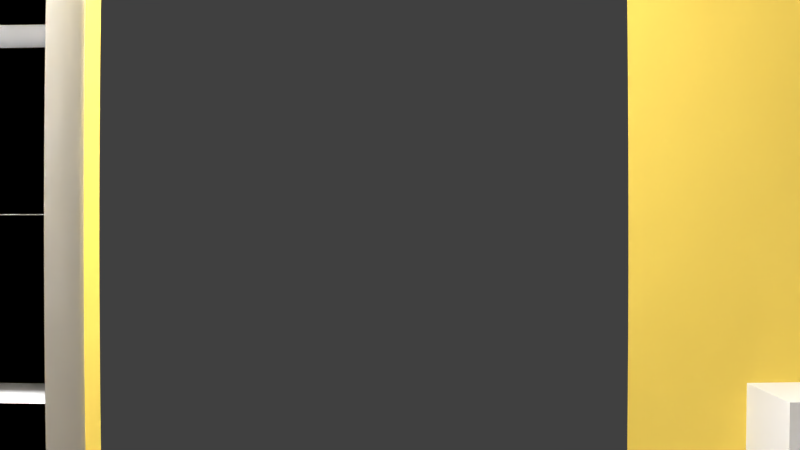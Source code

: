 # Source: corridor1.blend  (saved by Blender 2.76.0; exported with 4.5.12 LTS)
import bpy
from mathutils import Matrix  # noqa: F401  (used for matrix-valued properties, if any)

bpy.ops.wm.read_factory_settings(use_empty=True)
scene = bpy.context.scene
scene.name = 'Scene'

# ---- collections
col_collection_1 = bpy.data.collections.new('Collection 1'); scene.collection.children.link(col_collection_1)

# ---- materials (node trees are filled in below, after node groups)
mat_yellow = bpy.data.materials.new('yellow')
mat_yellow.alpha_threshold = 0.0
mat_yellow.use_transparent_shadow = False
mat_yellow.diffuse_color = (0.8, 0.5972, 0.1111, 1.0)
mat_yellow.roughness = 0.5
mat_white = bpy.data.materials.new('white')
mat_white.alpha_threshold = 0.0
mat_white.use_transparent_shadow = False
mat_white.preview_render_type = 'CUBE'
mat_white.diffuse_color = (0.8007, 0.8007, 0.8007, 1.0)
mat_white.roughness = 0.5
mat_brown = bpy.data.materials.new('brown')
mat_brown.alpha_threshold = 0.0
mat_brown.use_transparent_shadow = False
mat_brown.diffuse_color = (0.1845, 0.09227, 0.01198, 1.0)
mat_brown.roughness = 0.5

# ---- material node trees

# ---- world
world_world = bpy.data.worlds.new('World'); scene.world = world_world
world_world.color = (0.05088, 0.05088, 0.05088)
world_world.use_sun_shadow = False
world_world.sun_shadow_jitter_overblur = 0.0
world_world.cycles.sampling_method = 'MANUAL'
world_world.cycles.sample_map_resolution = 256

# ---- cameras
cam_camera = bpy.data.cameras.new('Camera')
cam_camera.type = 'PANO'
cam_camera.sensor_fit = 'HORIZONTAL'
cam_camera.clip_end = 100.0
cam_camera.lens = 2.5
cam_camera.sensor_width = 4.5
cam_camera.sensor_height = 3.37
cam_camera.ortho_scale = 7.314
cam_camera.dof.focus_distance = 0.0
cam_camera.dof.aperture_fstop = 128.0

# ---- lights
light_area = bpy.data.lights.new('Area', 'POINT')
light_area.transmission_factor = 0.0
light_area.energy = 100.0
light_area.shadow_buffer_clip_start = 0.5
light_area.shadow_soft_size = 0.1
light_area.shadow_maximum_resolution = 0.006
light_area.use_absolute_resolution = True
light_area.cycles.use_multiple_importance_sampling = False

# ---- meshes
me_cube_003 = bpy.data.meshes.new('Cube.003')
me_cube_003.from_pydata([(-0.5, -0.5, -0.5), (-0.5, -0.5, 0.5), (-0.5, 0.5, -0.5), (-0.5, 0.5, 0.5), (0.5, -0.5, -0.5), (0.5, -0.5, 0.5), (0.5, 0.5, -0.5), (0.5, 0.5, 0.5), (-0.5, -0.5, 0.055), (-0.5, 0.5, 0.055), (0.5, 0.5, 0.055), (0.5, -0.5, 0.055), (-0.5, -0.5, 0.2033), (-0.5, -0.5, 0.3517), (-0.5, 0.5, 0.3517), (-0.5, 0.5, 0.2033), (0.5, 0.5, 0.3517), (0.5, 0.5, 0.2033), (0.5, -0.5, 0.3517), (0.5, -0.5, 0.2033), (-0.5, 0.5, -0.2058), (0.5, 0.5, -0.2058), (0.5, -0.5, -0.2058), (-0.5, -0.5, -0.2058), (-0.5, -0.5, -0.07542), (-0.5, 0.5, -0.07542), (0.5, 0.5, -0.07542), (0.5, -0.5, -0.07542)], [], [(23, 20, 2, 0), (20, 21, 6, 2), (21, 22, 4, 6), (22, 23, 0, 4), (0, 2, 6, 4), (5, 7, 3, 1), (19, 12, 8, 11), (13, 14, 16, 18), (15, 17, 10, 9), (12, 15, 9, 8), (1, 3, 14, 13), (13, 14, 15, 12), (3, 7, 16, 14), (14, 16, 17, 15), (12, 15, 17, 19), (11, 8, 9, 10), (5, 1, 13, 18), (18, 13, 12, 19), (27, 24, 23, 22), (23, 20, 21, 22), (25, 26, 21, 20), (24, 25, 20, 23), (8, 9, 25, 24), (9, 10, 26, 25), (24, 25, 26, 27), (11, 8, 24, 27)])
me_cube_003.use_remesh_preserve_volume = False
me_cube_003.use_remesh_preserve_attributes = False
me_cube_003.use_mirror_vertex_groups = False
me_cube_003.update()
me_cube_002 = bpy.data.meshes.new('Cube.002')
me_cube_002.from_pydata([(-0.5, -0.5, -0.5), (-0.5, -0.5, 0.5), (-0.5, 0.5, -0.5), (-0.5, 0.5, 0.5), (0.5, -0.5, -0.5), (0.5, -0.5, 0.5), (-0.025, 0.5, 0.5), (-0.025, 0.5, -0.5), (-0.025, -0.5, 0.5), (-0.025, -0.5, -0.5), (-0.5, -0.025, 0.5), (-0.5, -0.025, -0.5), (0.5, -0.025, 0.5), (0.5, -0.025, -0.5), (-0.025, -0.025, 0.5), (-0.025, -0.025, -0.5)], [], [(10, 3, 2, 11), (12, 13, 7, 6), (12, 5, 4, 13), (8, 1, 0, 9), (13, 15, 7), (14, 6, 3, 10), (12, 6, 14), (11, 2, 7, 15), (5, 8, 9, 4), (3, 6, 7, 2), (0, 11, 15, 9), (5, 12, 14, 8), (8, 14, 10, 1), (9, 15, 13, 4), (1, 10, 11, 0)])
me_cube_002.use_remesh_preserve_volume = False
me_cube_002.use_remesh_preserve_attributes = False
me_cube_002.use_mirror_vertex_groups = False
me_cube_002.update()
me_cube_001 = bpy.data.meshes.new('Cube.001')
me_cube_001.from_pydata([(-0.5, -0.5, -0.5), (-0.5, -0.5, 0.5), (-0.5, 0.5, -0.5), (-0.5, 0.5, 0.5), (0.5, -0.5, -0.5), (0.5, -0.5, 0.5), (0.5, 0.5, -0.5), (0.5, 0.5, 0.5)], [], [(1, 3, 2, 0), (3, 7, 6, 2), (7, 5, 4, 6), (5, 1, 0, 4), (0, 2, 6, 4), (5, 7, 3, 1)])
me_cube_001.use_remesh_preserve_volume = False
me_cube_001.use_remesh_preserve_attributes = False
me_cube_001.use_mirror_vertex_groups = False
me_cube_001.update()
me_cube = bpy.data.meshes.new('Cube')
me_cube.from_pydata([(-1.0, -1.0, -1.0), (-1.0, -1.0, 1.0), (-1.0, 1.0, -1.0), (-1.0, 1.0, 1.0), (1.0, -1.0, -1.0), (1.0, -1.0, 1.0), (1.0, 1.0, -1.0), (1.0, 1.0, 1.0), (-1.0, -1.0, 0.11), (-1.0, 1.0, 0.11), (1.0, 1.0, 0.11), (1.0, -1.0, 0.11), (-1.0, -1.0, 0.4067), (-1.0, -1.0, 0.7033), (-1.0, 1.0, 0.7033), (-1.0, 1.0, 0.4067), (1.0, 1.0, 0.7033), (1.0, 1.0, 0.4067), (1.0, -1.0, 0.7033), (1.0, -1.0, 0.4067)], [], [(8, 9, 2, 0), (9, 10, 6, 2), (10, 11, 4, 6), (11, 8, 0, 4), (0, 2, 6, 4), (5, 7, 3, 1), (13, 14, 16, 18), (17, 19, 11, 10), (15, 17, 10, 9), (12, 15, 9, 8), (1, 3, 14, 13), (13, 14, 15, 12), (3, 7, 16, 14), (14, 16, 17, 15), (7, 5, 18, 16), (16, 18, 19, 17), (12, 15, 17, 19), (11, 8, 9, 10)])
me_cube.use_remesh_preserve_volume = False
me_cube.use_remesh_preserve_attributes = False
me_cube.use_mirror_vertex_groups = False
me_cube.update()
me_east_wall_top_mesh_001 = bpy.data.meshes.new('east_wall_top mesh.001')
me_east_wall_top_mesh_001.from_pydata([(1.005, 3.7, 2.05), (1.95, 3.7, 2.05), (1.95, 3.7, 2.51), (1.005, 3.7, 2.51), (1.005, 3.7, 2.05)], [], [(0, 1, 2, 3, 4)])
me_east_wall_top_mesh_001.materials.append(mat_yellow)
me_east_wall_top_mesh_001.use_remesh_preserve_volume = False
me_east_wall_top_mesh_001.use_remesh_preserve_attributes = False
me_east_wall_top_mesh_001.use_mirror_vertex_groups = False
me_east_wall_top_mesh_001.update()
me_east_wall_left_mesh_004 = bpy.data.meshes.new('east_wall_left mesh.004')
me_east_wall_left_mesh_004.from_pydata([(0.0, 3.7, 0.0), (1.005, 3.7, 0.0), (1.005, 3.7, 2.51), (0.0, 3.7, 2.51), (0.0, 3.7, 0.0)], [], [(0, 1, 2, 3, 4)])
me_east_wall_left_mesh_004.materials.append(mat_yellow)
me_east_wall_left_mesh_004.use_remesh_preserve_volume = False
me_east_wall_left_mesh_004.use_remesh_preserve_attributes = False
me_east_wall_left_mesh_004.use_mirror_vertex_groups = False
me_east_wall_left_mesh_004.update()
me_bathroom_wall_side_mesh_006 = bpy.data.meshes.new('bathroom_wall_side mesh.006')
me_bathroom_wall_side_mesh_006.from_pydata([(2.485, 0.96, 0.0), (1.95, 0.96, 0.0), (1.95, 0.96, 2.51), (2.485, 0.96, 2.51), (2.485, 0.96, 0.0)], [], [(0, 1, 2, 3, 4)])
me_bathroom_wall_side_mesh_006.materials.append(mat_yellow)
me_bathroom_wall_side_mesh_006.use_remesh_preserve_volume = False
me_bathroom_wall_side_mesh_006.use_remesh_preserve_attributes = False
me_bathroom_wall_side_mesh_006.use_mirror_vertex_groups = False
me_bathroom_wall_side_mesh_006.update()
me_bathroom_wall_top_mesh_008 = bpy.data.meshes.new('bathroom_wall_top mesh.008')
me_bathroom_wall_top_mesh_008.from_pydata([(3.43, 0.96, 2.05), (2.485, 0.96, 2.05), (2.485, 0.96, 2.51), (3.43, 0.96, 2.51), (3.43, 0.96, 2.05)], [], [(0, 1, 2, 3, 4)])
me_bathroom_wall_top_mesh_008.materials.append(mat_yellow)
me_bathroom_wall_top_mesh_008.use_remesh_preserve_volume = False
me_bathroom_wall_top_mesh_008.use_remesh_preserve_attributes = False
me_bathroom_wall_top_mesh_008.use_mirror_vertex_groups = False
me_bathroom_wall_top_mesh_008.update()
me_west_wall_right_mesh_009 = bpy.data.meshes.new('west_wall_right mesh.009')
me_west_wall_right_mesh_009.from_pydata([(0.92, 0.0, 0.0), (0.0, 0.0, 0.0), (0.0, 0.0, 2.51), (0.92, 0.0, 2.51), (0.92, 0.0, 0.0)], [], [(0, 1, 2, 3, 4)])
me_west_wall_right_mesh_009.materials.append(mat_yellow)
me_west_wall_right_mesh_009.use_remesh_preserve_volume = False
me_west_wall_right_mesh_009.use_remesh_preserve_attributes = False
me_west_wall_right_mesh_009.use_mirror_vertex_groups = False
me_west_wall_right_mesh_009.update()
me_west_wall_top_mesh_011 = bpy.data.meshes.new('west_wall_top mesh.011')
me_west_wall_top_mesh_011.from_pydata([(1.97, 0.0, 2.05), (0.92, 0.0, 2.05), (0.92, 0.0, 2.51), (1.97, 0.0, 2.51), (1.97, 0.0, 2.05)], [], [(0, 1, 2, 3, 4)])
me_west_wall_top_mesh_011.materials.append(mat_yellow)
me_west_wall_top_mesh_011.use_remesh_preserve_volume = False
me_west_wall_top_mesh_011.use_remesh_preserve_attributes = False
me_west_wall_top_mesh_011.use_mirror_vertex_groups = False
me_west_wall_top_mesh_011.update()
me_west_wall_left_mesh_012 = bpy.data.meshes.new('west_wall_left mesh.012')
me_west_wall_left_mesh_012.from_pydata([(3.43, 0.0, 0.0), (1.97, 0.0, 0.0), (1.97, 0.0, 2.51), (3.43, 0.0, 2.51), (3.43, 0.0, 0.0)], [], [(0, 1, 2, 3, 4)])
me_west_wall_left_mesh_012.materials.append(mat_yellow)
me_west_wall_left_mesh_012.use_remesh_preserve_volume = False
me_west_wall_left_mesh_012.use_remesh_preserve_attributes = False
me_west_wall_left_mesh_012.use_mirror_vertex_groups = False
me_west_wall_left_mesh_012.update()
me_south_wall_right_mesh_015 = bpy.data.meshes.new('south_wall_right mesh.015')
me_south_wall_right_mesh_015.from_pydata([(1.95, 3.62, 0.0), (1.95, 3.7, 0.0), (1.95, 3.7, 2.51), (1.95, 3.62, 2.51), (1.95, 3.62, 0.0)], [], [(0, 1, 2, 3, 4)])
me_south_wall_right_mesh_015.materials.append(mat_yellow)
me_south_wall_right_mesh_015.use_remesh_preserve_volume = False
me_south_wall_right_mesh_015.use_remesh_preserve_attributes = False
me_south_wall_right_mesh_015.use_mirror_vertex_groups = False
me_south_wall_right_mesh_015.update()
me_south_wall_top_mesh_015 = bpy.data.meshes.new('south_wall_top mesh.015')
me_south_wall_top_mesh_015.from_pydata([(1.95, 2.62, 2.05), (1.95, 3.62, 2.05), (1.95, 3.62, 2.51), (1.95, 2.62, 2.51), (1.95, 2.62, 2.05)], [], [(0, 1, 2, 3, 4)])
me_south_wall_top_mesh_015.materials.append(mat_yellow)
me_south_wall_top_mesh_015.use_remesh_preserve_volume = False
me_south_wall_top_mesh_015.use_remesh_preserve_attributes = False
me_south_wall_top_mesh_015.use_mirror_vertex_groups = False
me_south_wall_top_mesh_015.update()
me_south_wall_left_mesh_015 = bpy.data.meshes.new('south_wall_left mesh.015')
me_south_wall_left_mesh_015.from_pydata([(1.95, 0.96, 0.0), (1.95, 2.62, 0.0), (1.95, 2.62, 2.51), (1.95, 0.96, 2.51), (1.95, 0.96, 0.0)], [], [(0, 1, 2, 3, 4)])
me_south_wall_left_mesh_015.materials.append(mat_yellow)
me_south_wall_left_mesh_015.use_remesh_preserve_volume = False
me_south_wall_left_mesh_015.use_remesh_preserve_attributes = False
me_south_wall_left_mesh_015.use_mirror_vertex_groups = False
me_south_wall_left_mesh_015.update()
me_outer_wall_right_mesh_015 = bpy.data.meshes.new('outer_wall_right mesh.015')
me_outer_wall_right_mesh_015.from_pydata([(0.0, 2.43, 0.0), (0.0, 3.7, 0.0), (0.0, 3.7, 2.51), (0.0, 2.43, 2.51), (0.0, 2.43, 0.0)], [], [(0, 1, 2, 3, 4)])
me_outer_wall_right_mesh_015.materials.append(mat_yellow)
me_outer_wall_right_mesh_015.use_remesh_preserve_volume = False
me_outer_wall_right_mesh_015.use_remesh_preserve_attributes = False
me_outer_wall_right_mesh_015.use_mirror_vertex_groups = False
me_outer_wall_right_mesh_015.update()
me_outer_wall_top_mesh_015 = bpy.data.meshes.new('outer_wall_top mesh.015')
me_outer_wall_top_mesh_015.from_pydata([(0.0, 1.43, 2.51), (0.0, 2.43, 2.51), (0.0, 2.43, 2.05), (0.0, 1.43, 2.05), (0.0, 1.43, 2.51)], [], [(0, 1, 2, 3, 4)])
me_outer_wall_top_mesh_015.materials.append(mat_yellow)
me_outer_wall_top_mesh_015.use_remesh_preserve_volume = False
me_outer_wall_top_mesh_015.use_remesh_preserve_attributes = False
me_outer_wall_top_mesh_015.use_mirror_vertex_groups = False
me_outer_wall_top_mesh_015.update()
me_outer_wall_left_mesh_015 = bpy.data.meshes.new('outer_wall_left mesh.015')
me_outer_wall_left_mesh_015.from_pydata([(0.0, 0.0, 0.0), (0.0, 1.43, 0.0), (0.0, 1.43, 2.51), (0.0, 0.0, 2.51), (0.0, 0.0, 0.0)], [], [(0, 1, 2, 3, 4)])
me_outer_wall_left_mesh_015.materials.append(mat_yellow)
me_outer_wall_left_mesh_015.use_remesh_preserve_volume = False
me_outer_wall_left_mesh_015.use_remesh_preserve_attributes = False
me_outer_wall_left_mesh_015.use_mirror_vertex_groups = False
me_outer_wall_left_mesh_015.update()
me_back_wall_mesh_015 = bpy.data.meshes.new('back_wall mesh.015')
me_back_wall_mesh_015.from_pydata([(3.43, 0.0, 0.0), (3.43, 0.96, 0.0), (3.43, 0.96, 2.51), (3.43, 0.0, 2.51), (3.43, 0.0, 0.0)], [], [(0, 1, 2, 3, 4)])
me_back_wall_mesh_015.materials.append(mat_yellow)
me_back_wall_mesh_015.use_remesh_preserve_volume = False
me_back_wall_mesh_015.use_remesh_preserve_attributes = False
me_back_wall_mesh_015.use_mirror_vertex_groups = False
me_back_wall_mesh_015.update()
me_ceiling_mesh_015 = bpy.data.meshes.new('ceiling mesh.015')
me_ceiling_mesh_015.from_pydata([(0.0, 0.0, 2.51), (0.0, 3.7, 2.51), (1.95, 3.7, 2.51), (1.95, 0.96, 2.51), (3.43, 0.96, 2.51), (3.43, 0.0, 2.51), (-4.441e-16, 0.0, 2.51)], [], [(0, 1, 2, 3, 4, 5, 6)])
me_ceiling_mesh_015.materials.append(mat_white)
me_ceiling_mesh_015.use_remesh_preserve_volume = False
me_ceiling_mesh_015.use_remesh_preserve_attributes = False
me_ceiling_mesh_015.use_mirror_vertex_groups = False
me_ceiling_mesh_015.update()
me_floor_mesh_015 = bpy.data.meshes.new('floor mesh.015')
me_floor_mesh_015.from_pydata([(0.0, 0.0, 0.0), (0.0, 3.7, 0.0), (1.95, 3.7, 0.0), (1.95, 0.96, 0.0), (3.43, 0.96, 0.0), (3.43, 0.0, 0.0), (-4.441e-16, 0.0, 0.0)], [], [(0, 1, 2, 3, 4, 5, 6)])
me_floor_mesh_015.materials.append(mat_brown)
me_floor_mesh_015.use_remesh_preserve_volume = False
me_floor_mesh_015.use_remesh_preserve_attributes = False
me_floor_mesh_015.use_mirror_vertex_groups = False
me_floor_mesh_015.update()

# ---- objects
ob_cube_002 = bpy.data.objects.new('Cube.002', me_cube_003)
ob_cube_001 = bpy.data.objects.new('Cube.001', me_cube_002)
ob_cube = bpy.data.objects.new('Cube', me_cube_001)
ob_right = bpy.data.objects.new('right', me_cube)
ob_area = bpy.data.objects.new('Area', light_area)
ob_east_wall_top = bpy.data.objects.new('east_wall_top', me_east_wall_top_mesh_001)
ob_east_wall_left = bpy.data.objects.new('east_wall_left', me_east_wall_left_mesh_004)
ob_bathroom_wall_side = bpy.data.objects.new('bathroom_wall_side', me_bathroom_wall_side_mesh_006)
ob_bathroom_wall_top = bpy.data.objects.new('bathroom_wall_top', me_bathroom_wall_top_mesh_008)
ob_west_wall_right = bpy.data.objects.new('west_wall_right', me_west_wall_right_mesh_009)
ob_west_wall_top = bpy.data.objects.new('west_wall_top', me_west_wall_top_mesh_011)
ob_west_wall_left = bpy.data.objects.new('west_wall_left', me_west_wall_left_mesh_012)
ob_south_wall_right = bpy.data.objects.new('south_wall_right', me_south_wall_right_mesh_015)
ob_south_wall_top = bpy.data.objects.new('south_wall_top', me_south_wall_top_mesh_015)
ob_south_wall_left = bpy.data.objects.new('south_wall_left', me_south_wall_left_mesh_015)
ob_outer_wall_right = bpy.data.objects.new('outer_wall_right', me_outer_wall_right_mesh_015)
ob_outer_wall_top = bpy.data.objects.new('outer_wall_top', me_outer_wall_top_mesh_015)
ob_outer_wall_left = bpy.data.objects.new('outer_wall_left', me_outer_wall_left_mesh_015)
ob_back_wall = bpy.data.objects.new('back_wall', me_back_wall_mesh_015)
ob_ceiling = bpy.data.objects.new('ceiling', me_ceiling_mesh_015)
ob_floor = bpy.data.objects.new('floor', me_floor_mesh_015)
ob_camera = bpy.data.objects.new('Camera', cam_camera)

# ---- transforms, parenting, visibility, modifiers, constraints
ob_cube_002.location = (0.2, 1.125, 1.08)
ob_cube_002.scale = (0.4, 0.55, 2.16)
ob_cube_002.lineart.crease_threshold = 0.0
ob_cube_001.location = (0.425, 0.425, 1.08)
ob_cube_001.scale = (0.85, 0.85, 2.16)
ob_cube_001.lineart.crease_threshold = 0.0
ob_cube.location = (0.2, 2.985, 0.6)
ob_cube.scale = (0.4, 0.65, 1.2)
ob_cube.lineart.crease_threshold = 0.0
ob_right.location = (0.45, 3.51, 1.08)
ob_right.scale = (0.45, 0.2, 1.08)
ob_right.lineart.crease_threshold = 0.0
ob_area.location = (1.0, 1.5, 2.4)
ob_area.lineart.crease_threshold = 0.0
ob_east_wall_top.location = (0.0, 0.0, 0.0)
ob_east_wall_top.lineart.crease_threshold = 0.0
ob_east_wall_left.location = (0.0, 0.0, 0.0)
ob_east_wall_left.lineart.crease_threshold = 0.0
ob_bathroom_wall_side.location = (0.0, 0.0, 0.0)
ob_bathroom_wall_side.hide_viewport = True
ob_bathroom_wall_side.hide_render = True
ob_bathroom_wall_side.lineart.crease_threshold = 0.0
ob_bathroom_wall_top.location = (0.0, 0.0, 0.0)
ob_bathroom_wall_top.hide_viewport = True
ob_bathroom_wall_top.hide_render = True
ob_bathroom_wall_top.lineart.crease_threshold = 0.0
ob_west_wall_right.location = (0.0, 0.0, 0.0)
ob_west_wall_right.lineart.crease_threshold = 0.0
ob_west_wall_top.location = (0.0, 0.0, 0.0)
ob_west_wall_top.lineart.crease_threshold = 0.0
ob_west_wall_left.location = (0.0, 0.0, 0.0)
ob_west_wall_left.lineart.crease_threshold = 0.0
ob_south_wall_right.location = (0.0, 0.0, 0.0)
ob_south_wall_right.hide_viewport = True
ob_south_wall_right.hide_render = True
ob_south_wall_right.lineart.crease_threshold = 0.0
ob_south_wall_top.location = (0.0, 0.0, 0.0)
ob_south_wall_top.hide_viewport = True
ob_south_wall_top.hide_render = True
ob_south_wall_top.lineart.crease_threshold = 0.0
ob_south_wall_left.location = (0.0, 0.0, 0.0)
ob_south_wall_left.hide_viewport = True
ob_south_wall_left.hide_render = True
ob_south_wall_left.lineart.crease_threshold = 0.0
ob_outer_wall_right.location = (0.0, 0.0, 0.0)
ob_outer_wall_right.lineart.crease_threshold = 0.0
ob_outer_wall_top.location = (0.0, 0.0, 0.0)
ob_outer_wall_top.lineart.crease_threshold = 0.0
ob_outer_wall_left.location = (0.0, 0.0, 0.0)
ob_outer_wall_left.lineart.crease_threshold = 0.0
ob_back_wall.location = (0.0, 0.0, 0.0)
ob_back_wall.hide_viewport = True
ob_back_wall.hide_render = True
ob_back_wall.lineart.crease_threshold = 0.0
ob_ceiling.location = (0.0, 0.0, 0.0)
ob_ceiling.hide_viewport = True
ob_ceiling.lineart.crease_threshold = 0.0
ob_floor.location = (0.0, 0.0, 0.0)
ob_floor.lineart.crease_threshold = 0.0
ob_camera.location = (3.5, 2.0, 1.5)
ob_camera.rotation_euler = (1.571, 0.0, 1.571)
ob_camera.lock_rotations_4d = False
ob_camera.empty_display_type = 'ARROWS'
ob_camera.color = (0.0, 0.0, 0.0, 0.0)
ob_camera.display_type = 'WIRE'
ob_camera.lineart.crease_threshold = 0.0

# ---- collection membership
col_collection_1.objects.link(ob_cube_002)
col_collection_1.objects.link(ob_cube_001)
col_collection_1.objects.link(ob_cube)
col_collection_1.objects.link(ob_right)
col_collection_1.objects.link(ob_area)
col_collection_1.objects.link(ob_east_wall_top)
col_collection_1.objects.link(ob_east_wall_left)
col_collection_1.objects.link(ob_bathroom_wall_side)
col_collection_1.objects.link(ob_bathroom_wall_top)
col_collection_1.objects.link(ob_west_wall_right)
col_collection_1.objects.link(ob_west_wall_top)
col_collection_1.objects.link(ob_west_wall_left)
col_collection_1.objects.link(ob_south_wall_right)
col_collection_1.objects.link(ob_south_wall_top)
col_collection_1.objects.link(ob_south_wall_left)
col_collection_1.objects.link(ob_outer_wall_right)
col_collection_1.objects.link(ob_outer_wall_top)
col_collection_1.objects.link(ob_outer_wall_left)
col_collection_1.objects.link(ob_back_wall)
col_collection_1.objects.link(ob_ceiling)
col_collection_1.objects.link(ob_floor)
col_collection_1.objects.link(ob_camera)

# ---- scene / render settings (as saved in the file)
scene.camera = ob_camera
scene.frame_start = 1; scene.frame_end = 250; scene.frame_set(2)
scene.render.engine = 'BLENDER_EEVEE_NEXT'
scene.render.resolution_percentage = 50
scene.render.dither_intensity = 0.0
scene.cycles.use_denoising = False
scene.cycles.samples = 10
scene.cycles.sampling_pattern = 'TABULATED_SOBOL'
scene.cycles.light_sampling_threshold = 0.0
scene.cycles.use_adaptive_sampling = False
scene.cycles.use_light_tree = False
scene.cycles.blur_glossy = 0.0
scene.cycles.pixel_filter_type = 'GAUSSIAN'
scene.cycles.sample_clamp_indirect = 0.0
scene.view_settings.view_transform = 'Standard'
bpy.context.view_layer.update()
